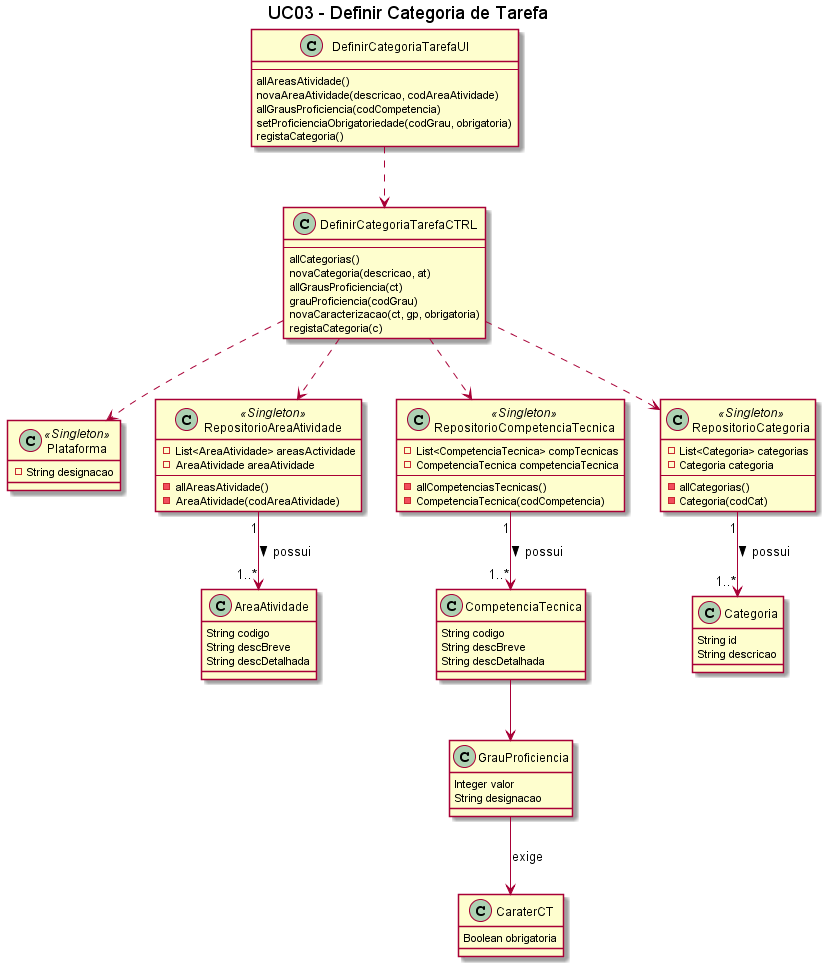

The diagram above was rendered by PlantUML. Its source (embedded in the PNG):
@startuml
title UC03 - Definir Categoria de Tarefa

class Plataforma <<Singleton>> {
    -String designacao
}

class DefinirCategoriaTarefaUI{
    --
    allAreasAtividade()
    novaAreaAtividade(descricao, codAreaAtividade)
    allGrausProficiencia(codCompetencia)
    setProficienciaObrigatoriedade(codGrau, obrigatoria)
    registaCategoria()
}

class DefinirCategoriaTarefaCTRL{
   --
   allCategorias()
   novaCategoria(descricao, at)
   allGrausProficiencia(ct)
   grauProficiencia(codGrau)
   novaCaracterizacao(ct, gp, obrigatoria)
   registaCategoria(c)
}

class AreaAtividade{
    String codigo
    String descBreve
    String descDetalhada
}

class CompetenciaTecnica{
    String codigo
    String descBreve
    String descDetalhada
}

class Categoria{
    String id 
    String descricao
}

class GrauProficiencia{
    Integer valor
    String designacao
}

class CaraterCT{
    Boolean obrigatoria
}

class RepositorioAreaAtividade <<Singleton>>{
    -List<AreaAtividade> areasActividade
    -AreaAtividade areaAtividade
    --
    -allAreasAtividade()
    -AreaAtividade(codAreaAtividade)
}

class RepositorioCompetenciaTecnica <<Singleton>>{
    -List<CompetenciaTecnica> compTecnicas
    -CompetenciaTecnica competenciaTecnica
    --
    -allCompetenciasTecnicas()
    -CompetenciaTecnica(codCompetencia)
}

class RepositorioCategoria <<Singleton>>{
    -List<Categoria> categorias
    -Categoria categoria
    --
    -allCategorias()
    -Categoria(codCat)    
}

DefinirCategoriaTarefaUI ..> DefinirCategoriaTarefaCTRL
DefinirCategoriaTarefaCTRL ..> Plataforma
DefinirCategoriaTarefaCTRL ..> RepositorioAreaAtividade
DefinirCategoriaTarefaCTRL ..> RepositorioCategoria
DefinirCategoriaTarefaCTRL ..> RepositorioCompetenciaTecnica
RepositorioAreaAtividade "1" --> "1..*" AreaAtividade: possui >
RepositorioCategoria "1" --> "1..*"  Categoria: possui >
RepositorioCompetenciaTecnica "1" --> "1..*" CompetenciaTecnica: possui >
CompetenciaTecnica --> GrauProficiencia
GrauProficiencia --> CaraterCT: exige

@enduml